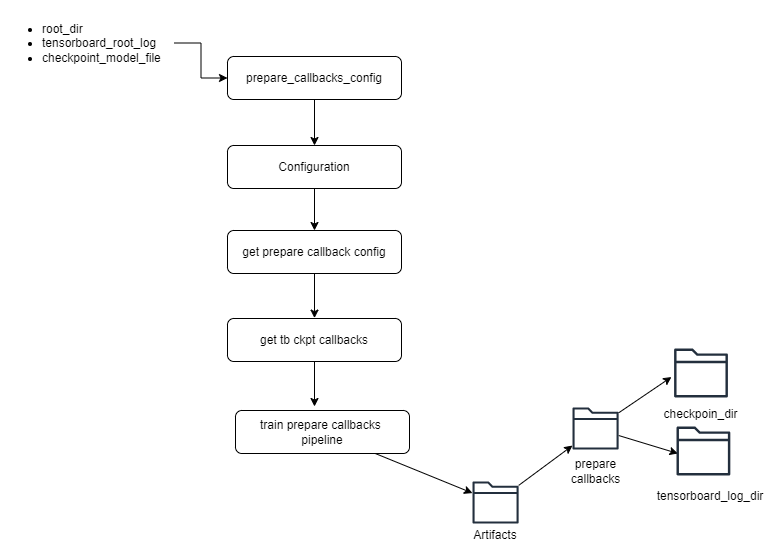

The diagram above was exported from draw.io. Its source (the exported page's mxGraphModel, read from the mxfile embedded in the PNG):
<mxGraphModel dx="1290" dy="556" grid="0" gridSize="10" guides="1" tooltips="1" connect="1" arrows="1" fold="1" page="1" pageScale="1" pageWidth="850" pageHeight="1100" math="0" shadow="0">
  <root>
    <mxCell id="0" />
    <mxCell id="1" parent="0" />
    <mxCell id="aEgcichKyU-b4-Baw8I7-18" style="edgeStyle=none;rounded=0;orthogonalLoop=1;jettySize=auto;html=1;entryX=0.5;entryY=0;entryDx=0;entryDy=0;" edge="1" parent="1" source="aEgcichKyU-b4-Baw8I7-1" target="aEgcichKyU-b4-Baw8I7-5">
      <mxGeometry relative="1" as="geometry" />
    </mxCell>
    <mxCell id="aEgcichKyU-b4-Baw8I7-1" value="prepare_callbacks_config" style="rounded=1;whiteSpace=wrap;html=1;" vertex="1" parent="1">
      <mxGeometry x="251" y="94" width="174" height="43" as="geometry" />
    </mxCell>
    <mxCell id="aEgcichKyU-b4-Baw8I7-3" style="edgeStyle=orthogonalEdgeStyle;rounded=0;orthogonalLoop=1;jettySize=auto;html=1;entryX=0;entryY=0.5;entryDx=0;entryDy=0;" edge="1" parent="1" source="aEgcichKyU-b4-Baw8I7-2" target="aEgcichKyU-b4-Baw8I7-1">
      <mxGeometry relative="1" as="geometry" />
    </mxCell>
    <mxCell id="aEgcichKyU-b4-Baw8I7-2" value="&lt;ul&gt;&lt;li&gt;root_dir&lt;/li&gt;&lt;li&gt;tensorboard_root_log&lt;/li&gt;&lt;li&gt;checkpoint_model_file&lt;/li&gt;&lt;/ul&gt;" style="text;html=1;align=left;verticalAlign=middle;whiteSpace=wrap;rounded=0;" vertex="1" parent="1">
      <mxGeometry x="24" y="38" width="174" height="85" as="geometry" />
    </mxCell>
    <mxCell id="aEgcichKyU-b4-Baw8I7-19" style="edgeStyle=none;rounded=0;orthogonalLoop=1;jettySize=auto;html=1;" edge="1" parent="1" source="aEgcichKyU-b4-Baw8I7-5" target="aEgcichKyU-b4-Baw8I7-6">
      <mxGeometry relative="1" as="geometry" />
    </mxCell>
    <mxCell id="aEgcichKyU-b4-Baw8I7-5" value="Configuration" style="rounded=1;whiteSpace=wrap;html=1;" vertex="1" parent="1">
      <mxGeometry x="251" y="183" width="174" height="43" as="geometry" />
    </mxCell>
    <mxCell id="aEgcichKyU-b4-Baw8I7-20" style="edgeStyle=none;rounded=0;orthogonalLoop=1;jettySize=auto;html=1;" edge="1" parent="1" source="aEgcichKyU-b4-Baw8I7-6">
      <mxGeometry relative="1" as="geometry">
        <mxPoint x="338" y="355.6000061035156" as="targetPoint" />
      </mxGeometry>
    </mxCell>
    <mxCell id="aEgcichKyU-b4-Baw8I7-6" value="get prepare callback config" style="rounded=1;whiteSpace=wrap;html=1;" vertex="1" parent="1">
      <mxGeometry x="251" y="268" width="174" height="43" as="geometry" />
    </mxCell>
    <mxCell id="aEgcichKyU-b4-Baw8I7-21" style="edgeStyle=none;rounded=0;orthogonalLoop=1;jettySize=auto;html=1;entryX=0.5;entryY=0;entryDx=0;entryDy=0;" edge="1" parent="1" source="aEgcichKyU-b4-Baw8I7-7">
      <mxGeometry relative="1" as="geometry">
        <mxPoint x="338" y="444" as="targetPoint" />
      </mxGeometry>
    </mxCell>
    <mxCell id="aEgcichKyU-b4-Baw8I7-7" value="get tb ckpt callbacks" style="rounded=1;whiteSpace=wrap;html=1;" vertex="1" parent="1">
      <mxGeometry x="251" y="356" width="174" height="43" as="geometry" />
    </mxCell>
    <mxCell id="aEgcichKyU-b4-Baw8I7-27" style="edgeStyle=none;rounded=0;orthogonalLoop=1;jettySize=auto;html=1;" edge="1" parent="1" source="aEgcichKyU-b4-Baw8I7-22" target="aEgcichKyU-b4-Baw8I7-25">
      <mxGeometry relative="1" as="geometry" />
    </mxCell>
    <mxCell id="aEgcichKyU-b4-Baw8I7-22" value="" style="sketch=0;outlineConnect=0;fontColor=#232F3E;gradientColor=none;fillColor=#232F3D;strokeColor=none;dashed=0;verticalLabelPosition=bottom;verticalAlign=top;align=center;html=1;fontSize=12;fontStyle=0;aspect=fixed;pointerEvents=1;shape=mxgraph.aws4.folder;" vertex="1" parent="1">
      <mxGeometry x="496" y="519" width="46.14" height="42" as="geometry" />
    </mxCell>
    <mxCell id="aEgcichKyU-b4-Baw8I7-34" style="edgeStyle=none;rounded=0;orthogonalLoop=1;jettySize=auto;html=1;entryX=0;entryY=0.5;entryDx=0;entryDy=0;" edge="1" parent="1" source="aEgcichKyU-b4-Baw8I7-25">
      <mxGeometry relative="1" as="geometry">
        <mxPoint x="695" y="414.5" as="targetPoint" />
      </mxGeometry>
    </mxCell>
    <mxCell id="aEgcichKyU-b4-Baw8I7-35" style="edgeStyle=none;rounded=0;orthogonalLoop=1;jettySize=auto;html=1;" edge="1" parent="1" source="aEgcichKyU-b4-Baw8I7-25">
      <mxGeometry relative="1" as="geometry">
        <mxPoint x="701.4300000000001" y="490.9978184577444" as="targetPoint" />
      </mxGeometry>
    </mxCell>
    <mxCell id="aEgcichKyU-b4-Baw8I7-25" value="" style="sketch=0;outlineConnect=0;fontColor=#232F3E;gradientColor=none;fillColor=#232F3D;strokeColor=none;dashed=0;verticalLabelPosition=bottom;verticalAlign=top;align=center;html=1;fontSize=12;fontStyle=0;aspect=fixed;pointerEvents=1;shape=mxgraph.aws4.folder;" vertex="1" parent="1">
      <mxGeometry x="596" y="445" width="46.14" height="42" as="geometry" />
    </mxCell>
    <mxCell id="aEgcichKyU-b4-Baw8I7-26" value="prepare callbacks" style="text;html=1;align=center;verticalAlign=middle;whiteSpace=wrap;rounded=0;" vertex="1" parent="1">
      <mxGeometry x="582.6" y="494" width="72.93" height="30" as="geometry" />
    </mxCell>
    <mxCell id="aEgcichKyU-b4-Baw8I7-32" value="checkpoin_dir" style="text;html=1;align=center;verticalAlign=middle;whiteSpace=wrap;rounded=0;" vertex="1" parent="1">
      <mxGeometry x="683" y="437" width="83" height="30" as="geometry" />
    </mxCell>
    <mxCell id="aEgcichKyU-b4-Baw8I7-33" value="tensorboard_log_dir" style="text;html=1;align=center;verticalAlign=middle;whiteSpace=wrap;rounded=0;" vertex="1" parent="1">
      <mxGeometry x="667" y="519" width="134" height="30" as="geometry" />
    </mxCell>
    <mxCell id="aEgcichKyU-b4-Baw8I7-39" style="edgeStyle=none;rounded=0;orthogonalLoop=1;jettySize=auto;html=1;" edge="1" parent="1" source="aEgcichKyU-b4-Baw8I7-36" target="aEgcichKyU-b4-Baw8I7-22">
      <mxGeometry relative="1" as="geometry" />
    </mxCell>
    <mxCell id="aEgcichKyU-b4-Baw8I7-36" value="train prepare callbacks&amp;nbsp;&lt;div&gt;pipeline&lt;/div&gt;" style="rounded=1;whiteSpace=wrap;html=1;" vertex="1" parent="1">
      <mxGeometry x="259" y="448" width="174" height="43" as="geometry" />
    </mxCell>
    <mxCell id="aEgcichKyU-b4-Baw8I7-37" value="Artifacts" style="text;html=1;align=center;verticalAlign=middle;whiteSpace=wrap;rounded=0;" vertex="1" parent="1">
      <mxGeometry x="489.07" y="558" width="60" height="30" as="geometry" />
    </mxCell>
    <mxCell id="aEgcichKyU-b4-Baw8I7-42" value="" style="sketch=0;outlineConnect=0;fontColor=#232F3E;gradientColor=none;fillColor=#232F3D;strokeColor=none;dashed=0;verticalLabelPosition=bottom;verticalAlign=top;align=center;html=1;fontSize=12;fontStyle=0;aspect=fixed;pointerEvents=1;shape=mxgraph.aws4.folder;" vertex="1" parent="1">
      <mxGeometry x="697.59" y="386" width="53.83" height="49" as="geometry" />
    </mxCell>
    <mxCell id="aEgcichKyU-b4-Baw8I7-43" value="" style="sketch=0;outlineConnect=0;fontColor=#232F3E;gradientColor=none;fillColor=#232F3D;strokeColor=none;dashed=0;verticalLabelPosition=bottom;verticalAlign=top;align=center;html=1;fontSize=12;fontStyle=0;aspect=fixed;pointerEvents=1;shape=mxgraph.aws4.folder;" vertex="1" parent="1">
      <mxGeometry x="700" y="464" width="53.83" height="49" as="geometry" />
    </mxCell>
  </root>
</mxGraphModel>